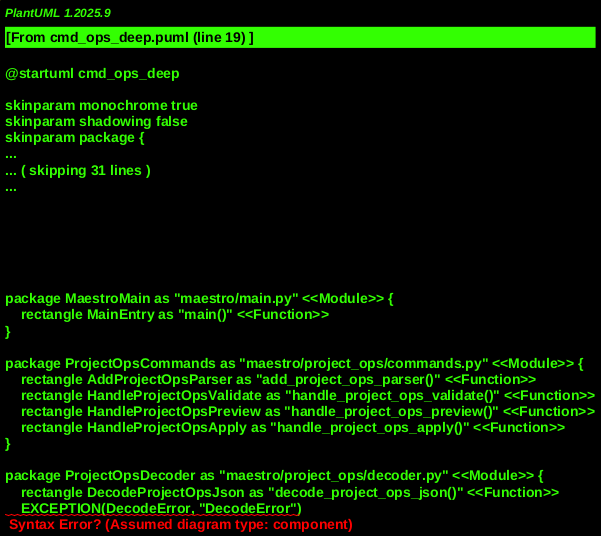

The diagram above was rendered by PlantUML. Its source (embedded in the PNG):
@startuml cmd_ops_deep
!include _shared.puml

' Core Command Modules
MODULE(MaestroMain, "maestro/main.py") {
    FUNCTION(MainEntry, "main()")
}

MODULE(ProjectOpsCommands, "maestro/project_ops/commands.py") {
    FUNCTION(AddProjectOpsParser, "add_project_ops_parser()")
    FUNCTION(HandleProjectOpsValidate, "handle_project_ops_validate()")
    FUNCTION(HandleProjectOpsPreview, "handle_project_ops_preview()")
    FUNCTION(HandleProjectOpsApply, "handle_project_ops_apply()")
}

' Project Operations Data Model & Logic
MODULE(ProjectOpsDecoder, "maestro/project_ops/decoder.py") {
    FUNCTION(DecodeProjectOpsJson, "decode_project_ops_json()")
    EXCEPTION(DecodeError, "DecodeError")
}

MODULE(ProjectOpsSchemas, "maestro/project_ops/schemas.py") {
    FUNCTION(ValidateProjectOpsResult, "validate_project_ops_result()")
}

MODULE(ProjectOpsTranslator, "maestro/project_ops/translator.py") {
    FUNCTION(ActionsToOps, "actions_to_ops()")
}

MODULE(ProjectOpsOperations, "maestro/project_ops/operations.py") {
    CLASS(CreateTrackClass, "CreateTrack")
    CLASS(CreatePhaseClass, "CreatePhase")
    CLASS(CreateTaskClass, "CreateTask")
    CLASS(MoveTaskToDoneClass, "MoveTaskToDone")
    CLASS(SetContextClass, "SetContext")
}

MODULE(ProjectOpsExecutor, "maestro/project_ops/executor.py") {
    CLASS(ProjectOpsExecutorClass, "ProjectOpsExecutor")
    CLASS(PreviewResultClass, "PreviewResult")
    FUNCTION(PreviewOps, "preview_ops()")
    FUNCTION(ApplyOps, "apply_ops()")
}

' Data Storage and Markdown Writers
MODULE(DataMarkdownWriter, "maestro/data/markdown_writer.py") {
    FUNCTION(InsertTrackBlock, "insert_track_block()")
    FUNCTION(InsertPhaseBlock, "insert_phase_block()")
    FUNCTION(InsertTaskBlock, "insert_task_block()")
    FUNCTION(UpdateTaskMetadata, "update_task_metadata()")
    FUNCTION(UpdatePhaseMetadata, "update_phase_metadata()")
    FUNCTION(UpdateTrackMetadata, "update_track_metadata()")
}

MODULE(TracksJsonStore, "maestro/tracks/json_store.py") {
    CLASS(JsonStoreClass, "JsonStore")
    FUNCTION(SaveTrack, "save_track()")
    FUNCTION(SavePhase, "save_phase()")
    FUNCTION(SaveTask, "save_task()")
    FUNCTION(LoadTrack, "load_track()")
    FUNCTION(LoadPhase, "load_phase()")
    FUNCTION(LoadTask, "load_task()")
    FUNCTION(LoadIndex, "load_index()")
    FUNCTION(SaveIndex, "save_index()")
}

MODULE(TracksModels, "maestro/tracks/models.py") {
    CLASS(TrackClass, "Track")
    CLASS(PhaseClass, "Phase")
    CLASS(TaskClass, "Task")
}

' Utility Modules
MODULE(MaestroUtils, "maestro/modules/utils.py") {
    ' print_header, print_info, print_success, print_error, styled_print, Colors
}

' External Dependencies
ACTOR(FileSystem, "File System")
ACTOR(Pathlib, "pathlib")
ACTOR(Json, "json module")


' --- Relationships and Call Flow ---

' CLI Command Setup
MainEntry --> ProjectOpsCommands.AddProjectOpsParser : "Adds 'ops' command and subparsers"

' Command Dispatch (from maestro.main.py)
HandleProjectOpsValidate <.. MainEntry : "for 'ops validate'"
HandleProjectOpsPreview <.. MainEntry : "for 'ops preview'"
HandleProjectOpsApply <.. MainEntry : "for 'ops apply'"


' Validation Flow
ProjectOpsCommands.HandleProjectOpsValidate --> ProjectOpsDecoder.DecodeProjectOpsJson
ProjectOpsDecoder.DecodeProjectOpsJson --> ProjectOpsSchemas.ValidateProjectOpsResult : "validates JSON schema"
ProjectOpsCommands.HandleProjectOpsValidate --> MaestroUtils : "prints success/error"

' Preview Flow
ProjectOpsCommands.HandleProjectOpsPreview --> ProjectOpsDecoder.DecodeProjectOpsJson
ProjectOpsCommands.HandleProjectOpsPreview --> ProjectOpsTranslator.ActionsToOps
ProjectOpsCommands.HandleProjectOpsPreview --> ProjectOpsExecutor.ProjectOpsExecutorClass.PreviewOps : "simulates changes"
ProjectOpsExecutor.ProjectOpsExecutorClass.PreviewOps --> ProjectOpsCommands.ProjectOpsOperations : "uses typed ops"
ProjectOpsExecutor.ProjectOpsExecutorClass.PreviewOps --> PreviewResultClass : "returns preview"
ProjectOpsCommands.HandleProjectOpsPreview --> MaestroUtils : "prints changes"

' Apply Flow
ProjectOpsCommands.HandleProjectOpsApply --> ProjectOpsDecoder.DecodeProjectOpsJson
ProjectOpsCommands.HandleProjectOpsApply --> ProjectOpsTranslator.ActionsToOps
ProjectOpsCommands.HandleProjectOpsApply --> ProjectOpsExecutor.ProjectOpsExecutorClass.ApplyOps : "applies changes"
ProjectOpsExecutor.ProjectOpsExecutorClass.ApplyOps --> ProjectOpsCommands.ProjectOpsOperations : "uses typed ops"
ProjectOpsExecutor.ProjectOpsExecutorClass.ApplyOps --> PreviewResultClass : "returns applied changes"

' Execution Details (within ProjectOpsExecutor.ApplyOps)
ProjectOpsExecutorClass.ApplyOps --> TracksJsonStore.JsonStoreClass : "initializes JSON store"
ProjectOpsExecutorClass.ApplyOps --> DataMarkdownWriter.InsertTrackBlock --[#Red,dashed]-> FileSystem : "creates track in docs/todo.md"
ProjectOpsExecutorClass.ApplyOps --> TracksJsonStore.SaveTrack --[#Red,dashed]-> FileSystem : "saves track JSON"
ProjectOpsExecutorClass.ApplyOps --> TracksJsonStore.SaveIndex --[#Red,dashed]-> FileSystem : "updates track index"
ProjectOpsExecutorClass.ApplyOps --> DataMarkdownWriter.InsertPhaseBlock --[#Red,dashed]-> FileSystem : "creates phase in docs/todo.md"
ProjectOpsExecutorClass.ApplyOps --> TracksJsonStore.SavePhase --[#Red,dashed]-> FileSystem : "saves phase JSON"
ProjectOpsExecutorClass.ApplyOps --> TracksJsonStore.LoadTrack : "loads track to update phases"
ProjectOpsExecutorClass.ApplyOps --> DataMarkdownWriter.InsertTaskBlock --[#Red,dashed]-> FileSystem : "creates task in docs/todo.md"
ProjectOpsExecutorClass.ApplyOps --> TracksJsonStore.SaveTask --[#Red,dashed]-> FileSystem : "saves task JSON"
ProjectOpsExecutorClass.ApplyOps --> TracksJsonStore.LoadPhase : "loads phase to update tasks"
ProjectOpsExecutorClass.ApplyOps --> DataMarkdownWriter.UpdateTaskMetadata --[#Red,dashed]-> FileSystem : "updates task status in docs/todo.md"
ProjectOpsExecutorClass.ApplyOps --> TracksJsonStore.LoadTask : "loads task to update status"
ProjectOpsExecutorClass.ApplyOps --> TracksJsonStore.SaveTask --[#Red,dashed]-> FileSystem : "saves updated task JSON"

' Data Model Interactions
ProjectOpsCommands.ProjectOpsOperations <.. ProjectOpsTranslator.ActionsToOps : "creates ops"
ProjectOpsCommands.ProjectOpsOperations <.. ProjectOpsExecutor.ProjectOpsExecutorClass : "processes ops"
TrackClass <.. ProjectOpsExecutor.ProjectOpsExecutorClass : "manages Track objects"
PhaseClass <.. ProjectOpsExecutor.ProjectOpsExecutorClass : "manages Phase objects"
TaskClass <.. ProjectOpsExecutor.ProjectOpsExecutorClass : "manages Task objects"

' Data Persistence
FileSystem <--> DocsTodoMd : "reads/writes Markdown files"
FileSystem <--> MaestroConvertDir : "reads/writes JSON store files for tracks/phases/tasks"

' Error Handling
DecodeError <.. ProjectOpsDecoder.DecodeProjectOpsJson
DecodeError <.. ProjectOpsTranslator.ActionsToOps
ProjectOpsExecutorClass --> ValueError : "on unknown op type or validation fail"
ProjectOpsExecutorClass --> RuntimeError : "on apply failure"

@enduml